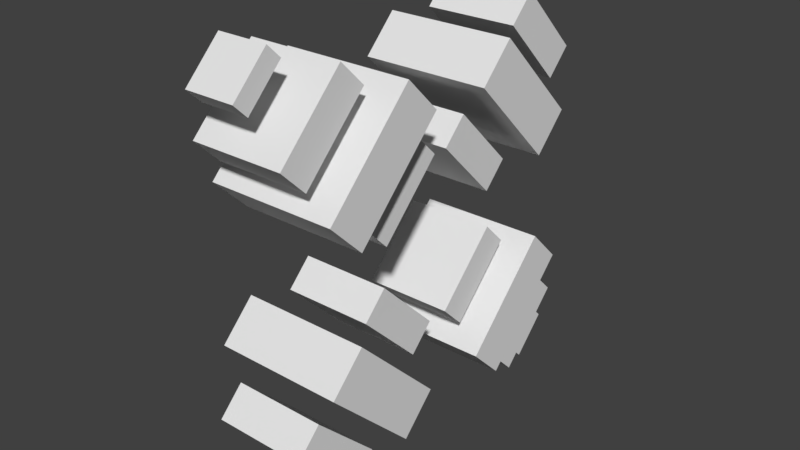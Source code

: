 # Source: BulletFiring.blend  (saved by Blender 2.79.0; exported with 4.5.12 LTS)
import bpy
from mathutils import Matrix  # noqa: F401  (used for matrix-valued properties, if any)

bpy.ops.wm.read_factory_settings(use_empty=True)
scene = bpy.context.scene
scene.name = 'Scene'

# ---- collections
col_collection_1 = bpy.data.collections.new('Collection 1'); scene.collection.children.link(col_collection_1)

# ---- world
world_world = bpy.data.worlds.new('World'); scene.world = world_world
world_world.color = (0.05088, 0.05088, 0.05088)
world_world.use_sun_shadow = False
world_world.sun_shadow_jitter_overblur = 0.0
world_world.cycles.sampling_method = 'MANUAL'

# ---- meshes
me_cube_001 = bpy.data.meshes.new('Cube.001')
me_cube_001.from_pydata([(-0.1073, -0.06737, 0.03089), (-0.1437, -0.06737, 0.06729), (-0.1073, 0.06737, 0.03089), (-0.1437, 0.06737, 0.06729), (-0.01203, -0.06737, 0.1262), (-0.04843, -0.06737, 0.1626), (-0.01203, 0.06737, 0.1262), (-0.04843, 0.06737, 0.1626), (-0.1878, -0.09814, 0.06628), (-0.2408, -0.09814, 0.1193), (-0.1878, 0.09814, 0.06628), (-0.2408, 0.09814, 0.1193), (-0.04897, -0.09814, 0.2051), (-0.102, -0.09814, 0.2581), (-0.04897, 0.09814, 0.2051), (-0.102, 0.09814, 0.2581), (-0.249, -0.07075, 0.1578), (-0.2872, -0.07075, 0.1961), (-0.249, 0.07075, 0.1578), (-0.2872, 0.07075, 0.1961), (-0.1489, -0.07075, 0.2579), (-0.1871, -0.07075, 0.2961), (-0.1489, 0.07075, 0.2579), (-0.1871, 0.07075, 0.2961), (-0.2978, -0.03753, 0.2549), (-0.3181, -0.03753, 0.2751), (-0.2978, 0.03753, 0.2549), (-0.3181, 0.03753, 0.2751), (-0.2447, -0.03753, 0.3079), (-0.265, -0.03753, 0.3282), (-0.2447, 0.03753, 0.3079), (-0.265, 0.03753, 0.3282), (-0.01708, -0.06737, -0.1219), (-0.05348, -0.06737, -0.1583), (-0.01708, 0.06737, -0.1219), (-0.05348, 0.06737, -0.1583), (-0.1124, -0.06737, -0.02667), (-0.1488, -0.06737, -0.06307), (-0.1124, 0.06737, -0.02667), (-0.1488, 0.06737, -0.06307), (-0.05247, -0.09814, -0.2024), (-0.1055, -0.09814, -0.2554), (-0.05247, 0.09814, -0.2024), (-0.1055, 0.09814, -0.2554), (-0.1913, -0.09814, -0.06361), (-0.2443, -0.09814, -0.1166), (-0.1913, 0.09814, -0.06361), (-0.2443, 0.09814, -0.1166), (-0.144, -0.07075, -0.2636), (-0.1823, -0.07075, -0.3018), (-0.144, 0.07075, -0.2636), (-0.1823, 0.07075, -0.3018), (-0.2441, -0.07075, -0.1635), (-0.2823, -0.07075, -0.2018), (-0.2441, 0.07075, -0.1635), (-0.2823, 0.07075, -0.2018), (-0.2411, -0.03753, -0.3124), (-0.2613, -0.03753, -0.3327), (-0.2411, 0.03753, -0.3124), (-0.2613, 0.03753, -0.3327), (-0.2941, -0.03753, -0.2594), (-0.3144, -0.03753, -0.2796), (-0.2941, 0.03753, -0.2594), (-0.3144, 0.03753, -0.2796), (0.1066, 0.06737, 0.03089), (0.143, 0.06737, 0.06729), (0.1066, -0.06737, 0.03089), (0.143, -0.06737, 0.06729), (0.01136, 0.06737, 0.1262), (0.04776, 0.06737, 0.1626), (0.01136, -0.06737, 0.1262), (0.04776, -0.06737, 0.1626), (0.1871, 0.09814, 0.06628), (0.2401, 0.09814, 0.1193), (0.1871, -0.09814, 0.06628), (0.2401, -0.09814, 0.1193), (0.0483, 0.09814, 0.2051), (0.1013, 0.09814, 0.2581), (0.0483, -0.09814, 0.2051), (0.1013, -0.09814, 0.2581), (0.2483, 0.07075, 0.1578), (0.2865, 0.07075, 0.1961), (0.2483, -0.07075, 0.1578), (0.2865, -0.07075, 0.1961), (0.1482, 0.07075, 0.2579), (0.1865, 0.07075, 0.2961), (0.1482, -0.07075, 0.2579), (0.1865, -0.07075, 0.2961), (0.2971, 0.03753, 0.2549), (0.3174, 0.03753, 0.2751), (0.2971, -0.03753, 0.2549), (0.3174, -0.03753, 0.2751), (0.2441, 0.03753, 0.3079), (0.2643, 0.03753, 0.3282), (0.2441, -0.03753, 0.3079), (0.2643, -0.03753, 0.3282), (0.01641, 0.06737, -0.1219), (0.05281, 0.06737, -0.1583), (0.01641, -0.06737, -0.1219), (0.05281, -0.06737, -0.1583), (0.1117, 0.06737, -0.02667), (0.1481, 0.06737, -0.06307), (0.1117, -0.06737, -0.02667), (0.1481, -0.06737, -0.06307), (0.0518, 0.09814, -0.2024), (0.1048, 0.09814, -0.2554), (0.0518, -0.09814, -0.2024), (0.1048, -0.09814, -0.2554), (0.1906, 0.09814, -0.06361), (0.2436, 0.09814, -0.1166), (0.1906, -0.09814, -0.06361), (0.2436, -0.09814, -0.1166), (0.1434, 0.07075, -0.2636), (0.1816, 0.07075, -0.3018), (0.1434, -0.07075, -0.2636), (0.1816, -0.07075, -0.3018), (0.2434, 0.07075, -0.1635), (0.2816, 0.07075, -0.2018), (0.2434, -0.07075, -0.1635), (0.2816, -0.07075, -0.2018), (0.2404, 0.03753, -0.3124), (0.2607, 0.03753, -0.3327), (0.2404, -0.03753, -0.3124), (0.2607, -0.03753, -0.3327), (0.2935, 0.03753, -0.2594), (0.3137, 0.03753, -0.2796), (0.2935, -0.03753, -0.2594), (0.3137, -0.03753, -0.2796)], [], [(1, 2, 0), (2, 7, 6), (7, 4, 6), (5, 0, 4), (6, 0, 2), (3, 5, 7), (9, 10, 8), (10, 15, 14), (15, 12, 14), (13, 8, 12), (14, 8, 10), (11, 13, 15), (17, 18, 16), (19, 22, 18), (23, 20, 22), (20, 17, 16), (22, 16, 18), (19, 21, 23), (25, 26, 24), (26, 31, 30), (31, 28, 30), (29, 24, 28), (30, 24, 26), (27, 29, 31), (33, 34, 32), (35, 38, 34), (39, 36, 38), (37, 32, 36), (38, 32, 34), (35, 37, 39), (41, 42, 40), (42, 47, 46), (47, 44, 46), (45, 40, 44), (46, 40, 42), (43, 45, 47), (49, 50, 48), (50, 55, 54), (55, 52, 54), (53, 48, 52), (54, 48, 50), (51, 53, 55), (57, 58, 56), (59, 62, 58), (63, 60, 62), (60, 57, 56), (62, 56, 58), (59, 61, 63), (65, 66, 64), (66, 71, 70), (71, 68, 70), (69, 64, 68), (66, 68, 64), (67, 69, 71), (72, 75, 74), (74, 79, 78), (78, 77, 76), (77, 72, 76), (78, 72, 74), (75, 77, 79), (81, 82, 80), (83, 86, 82), (87, 84, 86), (84, 81, 80), (86, 80, 82), (83, 85, 87), (89, 90, 88), (90, 95, 94), (95, 92, 94), (93, 88, 92), (94, 88, 90), (91, 93, 95), (97, 98, 96), (99, 102, 98), (102, 101, 100), (101, 96, 100), (98, 100, 96), (99, 101, 103), (105, 106, 104), (106, 111, 110), (111, 108, 110), (109, 104, 108), (106, 108, 104), (107, 109, 111), (113, 114, 112), (114, 119, 118), (119, 116, 118), (117, 112, 116), (118, 112, 114), (119, 113, 117), (121, 122, 120), (123, 126, 122), (127, 124, 126), (124, 121, 120), (126, 120, 122), (127, 121, 125), (1, 3, 2), (2, 3, 7), (7, 5, 4), (5, 1, 0), (6, 4, 0), (3, 1, 5), (9, 11, 10), (10, 11, 15), (15, 13, 12), (13, 9, 8), (14, 12, 8), (11, 9, 13), (17, 19, 18), (19, 23, 22), (23, 21, 20), (20, 21, 17), (22, 20, 16), (19, 17, 21), (25, 27, 26), (26, 27, 31), (31, 29, 28), (29, 25, 24), (30, 28, 24), (27, 25, 29), (33, 35, 34), (35, 39, 38), (39, 37, 36), (37, 33, 32), (38, 36, 32), (35, 33, 37), (41, 43, 42), (42, 43, 47), (47, 45, 44), (45, 41, 40), (46, 44, 40), (43, 41, 45), (49, 51, 50), (50, 51, 55), (55, 53, 52), (53, 49, 48), (54, 52, 48), (51, 49, 53), (57, 59, 58), (59, 63, 62), (63, 61, 60), (60, 61, 57), (62, 60, 56), (59, 57, 61), (65, 67, 66), (66, 67, 71), (71, 69, 68), (69, 65, 64), (66, 70, 68), (67, 65, 69), (72, 73, 75), (74, 75, 79), (78, 79, 77), (77, 73, 72), (78, 76, 72), (75, 73, 77), (81, 83, 82), (83, 87, 86), (87, 85, 84), (84, 85, 81), (86, 84, 80), (83, 81, 85), (89, 91, 90), (90, 91, 95), (95, 93, 92), (93, 89, 88), (94, 92, 88), (91, 89, 93), (97, 99, 98), (99, 103, 102), (102, 103, 101), (101, 97, 96), (98, 102, 100), (99, 97, 101), (105, 107, 106), (106, 107, 111), (111, 109, 108), (109, 105, 104), (106, 110, 108), (107, 105, 109), (113, 115, 114), (114, 115, 119), (119, 117, 116), (117, 113, 112), (118, 116, 112), (119, 115, 113), (121, 123, 122), (123, 127, 126), (127, 125, 124), (124, 125, 121), (126, 124, 120), (127, 123, 121)])
_uv = me_cube_001.uv_layers.new(name='UVMap')
_uv.uv.foreach_set('vector', [0.2945, 0.978, 0.3398, 0.8599, 0.3398, 0.978, 0.8976, 0.0, 0.9429, 0.118, 0.8976, 0.118, 0.9531, 0.704, 0.9984, 0.586, 0.9984, 0.704, 0.9454, 0.882, 0.9907, 0.7639, 0.9907, 0.882, 0.7134, 0.5801, 0.5948, 0.462, 0.7134, 0.462, 0.7074, 0.5919, 0.5888, 0.71, 0.5888, 0.5919, 0.2491, 0.6879, 0.3152, 0.5159, 0.3152, 0.6879, 0.9055, 0.7639, 0.8395, 0.5919, 0.9055, 0.5919, 0.775, 0.29, 0.8411, 0.118, 0.8411, 0.29, 0.7794, 0.344, 0.7134, 0.5159, 0.7134, 0.344, 0.1728, 0.344, 0.3456, 0.172, 0.3456, 0.344, 0.5184, 0.0, 0.3456, 0.172, 0.3456, 1.572e-08, 0.755, 0.8879, 0.8026, 0.7639, 0.8026, 0.8879, 0.9531, 0.5919, 0.9055, 0.7159, 0.9055, 0.5919, 0.8454, 0.5919, 0.893, 0.4679, 0.893, 0.5919, 0.8978, 0.8879, 0.8502, 0.7639, 0.8978, 0.7639, 0.1246, 0.5159, 0.0, 0.6399, 0.0, 0.5159, 0.4702, 0.4679, 0.5948, 0.5919, 0.4702, 0.5919, 0.8047, 0.5817, 0.8299, 0.5159, 0.8299, 0.5817, 0.6097, 0.248, 0.635, 0.3137, 0.6097, 0.3137, 0.3152, 0.7132, 0.3404, 0.6475, 0.3404, 0.7132, 0.3152, 0.6475, 0.3404, 0.5817, 0.3404, 0.6475, 0.4117, 0.9477, 0.3456, 0.882, 0.4117, 0.882, 0.4117, 0.882, 0.4778, 0.9477, 0.4117, 0.9477, 0.8069, 0.118, 0.8522, 7.859e-09, 0.8522, 0.118, 0.1405, 0.882, 0.09519, 1.0, 0.09519, 0.882, 0.09291, 0.882, 0.04759, 1.0, 0.04759, 0.882, 0.04532, 0.882, 0.0, 1.0, 0.0, 0.882, 0.643, 0.118, 0.7616, 0.0, 0.7616, 0.118, 0.3456, 0.5919, 0.4642, 0.71, 0.3456, 0.71, 0.4777, 0.882, 0.5437, 0.71, 0.5437, 0.882, 0.3152, 0.8599, 0.2491, 0.6879, 0.3152, 0.6879, 0.9071, 0.118, 0.8411, 0.29, 0.8411, 0.118, 0.6097, 0.882, 0.6757, 0.71, 0.6757, 0.882, 6.317e-08, 0.5159, 0.1728, 0.344, 0.1728, 0.5159, 0.3456, 0.0, 0.1728, 0.172, 0.1728, 7.859e-09, 0.9454, 0.7639, 0.8978, 0.8879, 0.8978, 0.7639, 0.04759, 0.758, 0.09519, 0.882, 0.04759, 0.882, 0.9531, 0.4679, 0.9055, 0.5919, 0.9055, 0.4679, 0.1904, 0.758, 0.1428, 0.882, 0.1428, 0.758, 0.5184, 0.248, 0.643, 0.124, 0.643, 0.248, 0.4702, 0.344, 0.3456, 0.4679, 0.3456, 0.344, 0.3404, 0.779, 0.3152, 0.8447, 0.3152, 0.779, 0.3152, 0.5817, 0.3404, 0.5159, 0.3404, 0.5817, 0.9576, 0.242, 0.9323, 0.3078, 0.9323, 0.242, 0.6757, 0.71, 0.701, 0.7757, 0.6757, 0.7757, 0.7074, 0.9536, 0.7735, 0.8879, 0.7735, 0.9536, 0.7795, 0.5159, 0.7134, 0.5817, 0.7134, 0.5159, 0.7616, 0.118, 0.8069, 3.929e-09, 0.8069, 0.118, 0.8976, 0.118, 0.8522, 1.179e-08, 0.8976, 0.0, 0.9547, 0.2361, 1.0, 0.118, 1.0, 0.2361, 0.9882, 1.179e-08, 0.9429, 0.118, 0.9429, 0.0, 0.7134, 0.344, 0.5948, 0.462, 0.5948, 0.344, 0.1186, 0.758, 0.2372, 0.6399, 0.2372, 0.758, 0.8454, 0.5159, 0.7794, 0.344, 0.8454, 0.344, 0.775, 0.29, 0.709, 0.118, 0.775, 0.118, 0.6097, 0.882, 0.5437, 0.71, 0.6097, 0.71, 0.7734, 0.7639, 0.8395, 0.5919, 0.8395, 0.7639, 0.1728, 0.172, 0.0, 0.0, 0.1728, 0.0, 0.3456, 0.172, 0.5184, 0.344, 0.3456, 0.344, 0.9547, 0.118, 0.9071, 0.242, 0.9071, 0.118, 0.893, 0.4679, 0.9406, 0.344, 0.9406, 0.4679, 0.8454, 0.4679, 0.893, 0.344, 0.893, 0.4679, 0.8026, 0.7639, 0.8502, 0.8879, 0.8026, 0.8879, 0.4702, 0.5919, 0.3456, 0.4679, 0.4702, 0.4679, 0.643, 1.179e-08, 0.5184, 0.124, 0.5184, 0.0, 0.676, 0.9477, 0.7012, 0.882, 0.7012, 0.9477, 0.9323, 0.3078, 0.9071, 0.242, 0.9323, 0.242, 0.1651, 0.9477, 0.1904, 0.882, 0.1904, 0.9477, 0.6097, 0.248, 0.5845, 0.3137, 0.5845, 0.248, 0.5184, 0.3137, 0.5845, 0.248, 0.5845, 0.3137, 0.4778, 0.882, 0.5438, 0.9477, 0.4778, 0.9477, 0.2945, 0.8599, 0.2491, 0.978, 0.2491, 0.8599, 0.9859, 0.344, 0.9406, 0.462, 0.9406, 0.344, 0.1904, 0.882, 0.2357, 1.0, 0.1904, 1.0, 0.9984, 0.4679, 0.9531, 0.586, 0.9531, 0.4679, 3.948e-09, 0.758, 0.1186, 0.6399, 0.1186, 0.758, 0.5888, 0.5919, 0.4702, 0.71, 0.4702, 0.5919, 0.709, 0.118, 0.643, 0.29, 0.643, 0.118, 0.4116, 0.882, 0.3456, 0.71, 0.4116, 0.71, 0.4777, 0.71, 0.4116, 0.882, 0.4116, 0.71, 0.7734, 0.5919, 0.7074, 0.7639, 0.7074, 0.5919, 0.3456, 0.344, 0.1728, 0.5159, 0.1728, 0.344, 0.1728, 0.172, 4.738e-08, 0.344, 0.0, 0.172, 0.755, 0.7639, 0.7074, 0.8879, 0.7074, 0.7639, 0.1904, 0.758, 0.238, 0.882, 0.1904, 0.882, 0.09519, 0.882, 0.1428, 0.758, 0.1428, 0.882, 0.04759, 0.758, 0.0, 0.882, 0.0, 0.758, 0.2491, 0.6399, 0.1246, 0.5159, 0.2491, 0.5159, 0.4702, 0.344, 0.5948, 0.4679, 0.4702, 0.4679, 0.701, 0.7757, 0.6757, 0.8415, 0.6757, 0.7757, 0.8047, 0.5159, 0.7795, 0.5817, 0.7795, 0.5159, 0.7987, 0.8879, 0.7735, 0.9536, 0.7735, 0.8879, 0.3152, 0.7132, 0.3404, 0.779, 0.3152, 0.779, 0.6099, 0.882, 0.676, 0.9477, 0.6099, 0.9477, 0.5438, 0.9477, 0.6099, 0.882, 0.6099, 0.9477, 0.2945, 0.978, 0.2945, 0.8599, 0.3398, 0.8599, 0.8976, 0.0, 0.9429, 7.859e-09, 0.9429, 0.118, 0.9531, 0.704, 0.9531, 0.586, 0.9984, 0.586, 0.9454, 0.882, 0.9454, 0.7639, 0.9907, 0.7639, 0.7134, 0.5801, 0.5948, 0.5801, 0.5948, 0.462, 0.7074, 0.5919, 0.7074, 0.71, 0.5888, 0.71, 0.2491, 0.6879, 0.2491, 0.5159, 0.3152, 0.5159, 0.9055, 0.7639, 0.8395, 0.7639, 0.8395, 0.5919, 0.775, 0.29, 0.775, 0.118, 0.8411, 0.118, 0.7794, 0.344, 0.7794, 0.5159, 0.7134, 0.5159, 0.1728, 0.344, 0.1728, 0.172, 0.3456, 0.172, 0.5184, 0.0, 0.5184, 0.172, 0.3456, 0.172, 0.755, 0.8879, 0.755, 0.7639, 0.8026, 0.7639, 0.9531, 0.5919, 0.9531, 0.7159, 0.9055, 0.7159, 0.8454, 0.5919, 0.8454, 0.4679, 0.893, 0.4679, 0.8978, 0.8879, 0.8502, 0.8879, 0.8502, 0.7639, 0.1246, 0.5159, 0.1246, 0.6399, 0.0, 0.6399, 0.4702, 0.4679, 0.5948, 0.4679, 0.5948, 0.5919, 0.8047, 0.5817, 0.8047, 0.5159, 0.8299, 0.5159, 0.6097, 0.248, 0.635, 0.248, 0.635, 0.3137, 0.3152, 0.7132, 0.3152, 0.6475, 0.3404, 0.6475, 0.3152, 0.6475, 0.3152, 0.5817, 0.3404, 0.5817, 0.4117, 0.9477, 0.3456, 0.9477, 0.3456, 0.882, 0.4117, 0.882, 0.4778, 0.882, 0.4778, 0.9477, 0.8069, 0.118, 0.8069, 0.0, 0.8522, 7.859e-09, 0.1405, 0.882, 0.1405, 1.0, 0.09519, 1.0, 0.09291, 0.882, 0.09291, 1.0, 0.04759, 1.0, 0.04532, 0.882, 0.04532, 1.0, 0.0, 1.0, 0.643, 0.118, 0.643, 3.536e-08, 0.7616, 0.0, 0.3456, 0.5919, 0.4642, 0.5919, 0.4642, 0.71, 0.4777, 0.882, 0.4777, 0.71, 0.5437, 0.71, 0.3152, 0.8599, 0.2491, 0.8599, 0.2491, 0.6879, 0.9071, 0.118, 0.9071, 0.29, 0.8411, 0.29, 0.6097, 0.882, 0.6097, 0.71, 0.6757, 0.71, 6.317e-08, 0.5159, 0.0, 0.344, 0.1728, 0.344, 0.3456, 0.0, 0.3456, 0.172, 0.1728, 0.172, 0.9454, 0.7639, 0.9454, 0.8879, 0.8978, 0.8879, 0.04759, 0.758, 0.09519, 0.758, 0.09519, 0.882, 0.9531, 0.4679, 0.9531, 0.5919, 0.9055, 0.5919, 0.1904, 0.758, 0.1904, 0.882, 0.1428, 0.882, 0.5184, 0.248, 0.5184, 0.124, 0.643, 0.124, 0.4702, 0.344, 0.4702, 0.4679, 0.3456, 0.4679, 0.3404, 0.779, 0.3404, 0.8447, 0.3152, 0.8447, 0.3152, 0.5817, 0.3152, 0.5159, 0.3404, 0.5159, 0.9576, 0.242, 0.9576, 0.3078, 0.9323, 0.3078, 0.6757, 0.71, 0.701, 0.71, 0.701, 0.7757, 0.7074, 0.9536, 0.7074, 0.8879, 0.7735, 0.8879, 0.7795, 0.5159, 0.7795, 0.5817, 0.7134, 0.5817, 0.7616, 0.118, 0.7616, 0.0, 0.8069, 3.929e-09, 0.8976, 0.118, 0.8522, 0.118, 0.8522, 1.179e-08, 0.9547, 0.2361, 0.9547, 0.118, 1.0, 0.118, 0.9882, 1.179e-08, 0.9882, 0.118, 0.9429, 0.118, 0.7134, 0.344, 0.7134, 0.462, 0.5948, 0.462, 0.1186, 0.758, 0.1186, 0.6399, 0.2372, 0.6399, 0.8454, 0.5159, 0.7794, 0.5159, 0.7794, 0.344, 0.775, 0.29, 0.709, 0.29, 0.709, 0.118, 0.6097, 0.882, 0.5437, 0.882, 0.5437, 0.71, 0.7734, 0.7639, 0.7734, 0.5919, 0.8395, 0.5919, 0.1728, 0.172, 3.948e-08, 0.172, 0.0, 0.0, 0.3456, 0.172, 0.5184, 0.172, 0.5184, 0.344, 0.9547, 0.118, 0.9547, 0.242, 0.9071, 0.242, 0.893, 0.4679, 0.893, 0.344, 0.9406, 0.344, 0.8454, 0.4679, 0.8454, 0.344, 0.893, 0.344, 0.8026, 0.7639, 0.8502, 0.7639, 0.8502, 0.8879, 0.4702, 0.5919, 0.3456, 0.5919, 0.3456, 0.4679, 0.643, 1.179e-08, 0.643, 0.124, 0.5184, 0.124, 0.676, 0.9477, 0.676, 0.882, 0.7012, 0.882, 0.9323, 0.3078, 0.9071, 0.3078, 0.9071, 0.242, 0.1651, 0.9477, 0.1651, 0.882, 0.1904, 0.882, 0.6097, 0.248, 0.6097, 0.3137, 0.5845, 0.3137, 0.5184, 0.3137, 0.5184, 0.248, 0.5845, 0.248, 0.4778, 0.882, 0.5438, 0.882, 0.5438, 0.9477, 0.2945, 0.8599, 0.2945, 0.978, 0.2491, 0.978, 0.9859, 0.344, 0.9859, 0.462, 0.9406, 0.462, 0.1904, 0.882, 0.2357, 0.882, 0.2357, 1.0, 0.9984, 0.4679, 0.9984, 0.586, 0.9531, 0.586, 3.948e-09, 0.758, 0.0, 0.6399, 0.1186, 0.6399, 0.5888, 0.5919, 0.5888, 0.71, 0.4702, 0.71, 0.709, 0.118, 0.709, 0.29, 0.643, 0.29, 0.4116, 0.882, 0.3456, 0.882, 0.3456, 0.71, 0.4777, 0.71, 0.4777, 0.882, 0.4116, 0.882, 0.7734, 0.5919, 0.7734, 0.7639, 0.7074, 0.7639, 0.3456, 0.344, 0.3456, 0.5159, 0.1728, 0.5159, 0.1728, 0.172, 0.1728, 0.344, 4.738e-08, 0.344, 0.755, 0.7639, 0.755, 0.8879, 0.7074, 0.8879, 0.1904, 0.758, 0.238, 0.758, 0.238, 0.882, 0.09519, 0.882, 0.09519, 0.758, 0.1428, 0.758, 0.04759, 0.758, 0.04759, 0.882, 0.0, 0.882, 0.2491, 0.6399, 0.1246, 0.6399, 0.1246, 0.5159, 0.4702, 0.344, 0.5948, 0.344, 0.5948, 0.4679, 0.701, 0.7757, 0.701, 0.8415, 0.6757, 0.8415, 0.8047, 0.5159, 0.8047, 0.5817, 0.7795, 0.5817, 0.7987, 0.8879, 0.7987, 0.9536, 0.7735, 0.9536, 0.3152, 0.7132, 0.3404, 0.7132, 0.3404, 0.779, 0.6099, 0.882, 0.676, 0.882, 0.676, 0.9477, 0.5438, 0.9477, 0.5438, 0.882, 0.6099, 0.882])
me_cube_001.use_remesh_preserve_volume = False
me_cube_001.use_remesh_preserve_attributes = False
me_cube_001.use_mirror_vertex_groups = False
me_cube_001.update()

# ---- objects
ob_cube = bpy.data.objects.new('Cube', me_cube_001)

# ---- transforms, parenting, visibility, modifiers, constraints
ob_cube.location = (0.0, 0.0, 0.0)
ob_cube.rotation_euler = (0.0, -0.0, 1.571)
ob_cube.scale = (0.7376, 0.7376, 0.7376)
ob_cube.lineart.crease_threshold = 0.0

# ---- collection membership
col_collection_1.objects.link(ob_cube)

# ---- scene / render settings (as saved in the file)
scene.frame_start = 1; scene.frame_end = 250; scene.frame_set(1)
scene.render.engine = 'BLENDER_EEVEE_NEXT'
scene.render.resolution_percentage = 50
scene.render.dither_intensity = 0.0
scene.cycles.use_denoising = False
scene.cycles.samples = 128
scene.cycles.sampling_pattern = 'TABULATED_SOBOL'
scene.cycles.use_adaptive_sampling = False
scene.cycles.use_light_tree = False
scene.cycles.blur_glossy = 0.0
scene.cycles.sample_clamp_indirect = 0.0
scene.view_settings.view_transform = 'Standard'
bpy.context.view_layer.update()

# ---- added for rendering (the .blend has no active camera and no usable light): camera, sun
cam_auto = bpy.data.cameras.new('AutoCamera')
cam_auto.lens = 50.0
cam_auto.sensor_width = 36.0
cam_auto.clip_end = 1000.0
ob_auto_camera = bpy.data.objects.new('AutoCamera', cam_auto)
scene.collection.objects.link(ob_auto_camera)
ob_auto_camera.location = (0.639921, -0.768153, 0.510276)
ob_auto_camera.rotation_euler = (1.09748, -7.21219e-08, 0.694738)
scene.camera = ob_auto_camera
light_auto_sun = bpy.data.lights.new('AutoSun', 'SUN')
light_auto_sun.energy = 3.0
light_auto_sun.angle = 0.0523599
ob_auto_sun = bpy.data.objects.new('AutoSun', light_auto_sun)
scene.collection.objects.link(ob_auto_sun)
ob_auto_sun.rotation_euler = (0.872665, 0.174533, 0.523599)
bpy.context.view_layer.update()
